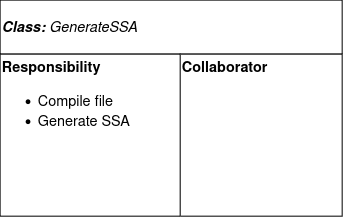

The diagram above was exported from draw.io. Its source (the exported page's mxGraphModel, read from the mxfile embedded in the PNG):
<mxGraphModel dx="1364" dy="795" grid="1" gridSize="10" guides="1" tooltips="1" connect="1" arrows="1" fold="1" page="1" pageScale="1" pageWidth="850" pageHeight="1100" math="0" shadow="0">
  <root>
    <mxCell id="0" />
    <mxCell id="1" parent="0" />
    <mxCell id="WBqWUZ2g_2EbxFl9klXi-1" value="&lt;b&gt;Class:&lt;/b&gt;" style="rounded=0;whiteSpace=wrap;html=1;align=left;fontStyle=2;fontSize=16;" parent="1" vertex="1">
      <mxGeometry x="235" y="310" width="380" height="60" as="geometry" />
    </mxCell>
    <mxCell id="WBqWUZ2g_2EbxFl9klXi-2" value="&lt;div style=&quot;font-size: 16px;&quot;&gt;&lt;b&gt;Collaborator&lt;/b&gt;&lt;/div&gt;" style="rounded=0;whiteSpace=wrap;html=1;align=left;verticalAlign=top;fontSize=16;" parent="1" vertex="1">
      <mxGeometry x="435" y="370" width="180" height="180" as="geometry" />
    </mxCell>
    <mxCell id="WBqWUZ2g_2EbxFl9klXi-3" value="&lt;div style=&quot;font-size: 16px;&quot;&gt;&lt;b&gt;Responsibility&lt;/b&gt;&lt;/div&gt;" style="rounded=0;whiteSpace=wrap;html=1;align=left;verticalAlign=top;fontSize=16;" parent="1" vertex="1">
      <mxGeometry x="235" y="370" width="200" height="180" as="geometry" />
    </mxCell>
    <mxCell id="TmXDQIRiU-rR2MfK4S9h-1" value="&lt;b&gt;Class:&lt;/b&gt; GenerateSSA" style="rounded=0;whiteSpace=wrap;html=1;align=left;fontStyle=2;fontSize=16;" parent="1" vertex="1">
      <mxGeometry x="235" y="310" width="380" height="60" as="geometry" />
    </mxCell>
    <mxCell id="TmXDQIRiU-rR2MfK4S9h-2" value="&lt;div style=&quot;font-size: 16px;&quot;&gt;&lt;b&gt;Collaborator&lt;/b&gt;&lt;/div&gt;" style="rounded=0;whiteSpace=wrap;html=1;align=left;verticalAlign=top;fontSize=16;" parent="1" vertex="1">
      <mxGeometry x="435" y="370" width="180" height="180" as="geometry" />
    </mxCell>
    <mxCell id="TmXDQIRiU-rR2MfK4S9h-3" value="&lt;div style=&quot;font-size: 16px;&quot;&gt;&lt;b&gt;Responsibility&lt;/b&gt;&lt;/div&gt;&lt;div style=&quot;font-size: 16px;&quot;&gt;&lt;ul style=&quot;font-size: 16px;&quot;&gt;&lt;li style=&quot;font-size: 16px;&quot;&gt;Compile file&lt;/li&gt;&lt;li style=&quot;font-size: 16px;&quot;&gt;Generate SSA&lt;/li&gt;&lt;/ul&gt;&lt;/div&gt;" style="rounded=0;whiteSpace=wrap;html=1;align=left;verticalAlign=top;fontSize=16;" parent="1" vertex="1">
      <mxGeometry x="235" y="370" width="200" height="180" as="geometry" />
    </mxCell>
  </root>
</mxGraphModel>